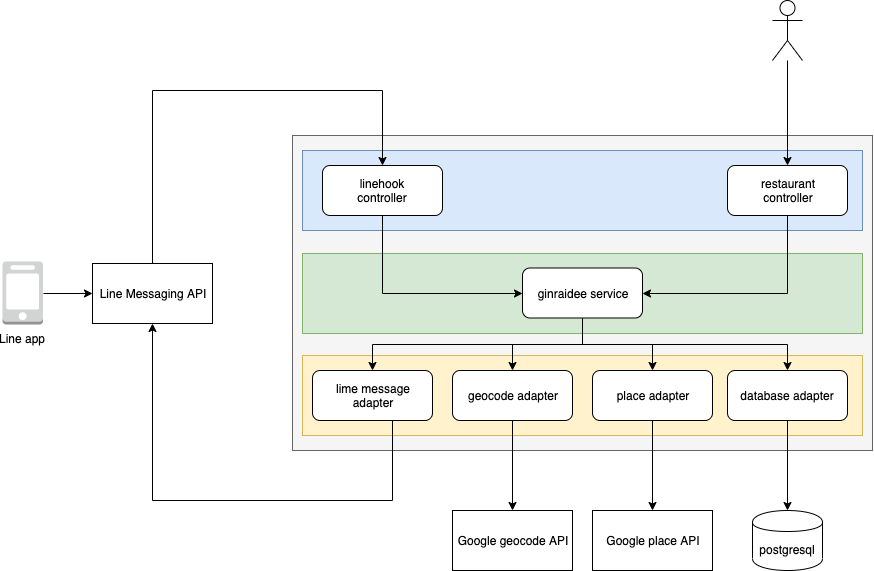

The diagram above was exported from draw.io. Its source (the exported page's mxGraphModel, read from the mxfile embedded in the PNG):
<mxGraphModel dx="1796" dy="1691" grid="1" gridSize="10" guides="1" tooltips="1" connect="1" arrows="1" fold="1" page="1" pageScale="1" pageWidth="850" pageHeight="1100" math="0" shadow="0">
  <root>
    <mxCell id="0" />
    <mxCell id="1" parent="0" />
    <mxCell id="wDH1HnvJ9pLeCBYD5Jqz-4" value="" style="rounded=0;whiteSpace=wrap;html=1;fillColor=#f5f5f5;strokeColor=#666666;fontColor=#333333;" vertex="1" parent="1">
      <mxGeometry x="270" y="115" width="580" height="315" as="geometry" />
    </mxCell>
    <mxCell id="wDH1HnvJ9pLeCBYD5Jqz-6" value="" style="rounded=0;whiteSpace=wrap;html=1;fillColor=#dae8fc;strokeColor=#6c8ebf;" vertex="1" parent="1">
      <mxGeometry x="280" y="130" width="560" height="80" as="geometry" />
    </mxCell>
    <mxCell id="wDH1HnvJ9pLeCBYD5Jqz-7" value="linehook&lt;br&gt;controller" style="rounded=1;whiteSpace=wrap;html=1;" vertex="1" parent="1">
      <mxGeometry x="300" y="145" width="120" height="50" as="geometry" />
    </mxCell>
    <mxCell id="wDH1HnvJ9pLeCBYD5Jqz-8" value="restaurant&lt;br&gt;controller" style="rounded=1;whiteSpace=wrap;html=1;" vertex="1" parent="1">
      <mxGeometry x="705" y="145" width="120" height="50" as="geometry" />
    </mxCell>
    <mxCell id="wDH1HnvJ9pLeCBYD5Jqz-10" value="" style="rounded=0;whiteSpace=wrap;html=1;fillColor=#d5e8d4;strokeColor=#82b366;" vertex="1" parent="1">
      <mxGeometry x="280" y="233" width="560" height="80" as="geometry" />
    </mxCell>
    <mxCell id="wDH1HnvJ9pLeCBYD5Jqz-11" value="ginraidee service" style="rounded=1;whiteSpace=wrap;html=1;" vertex="1" parent="1">
      <mxGeometry x="500" y="247.5" width="120" height="50" as="geometry" />
    </mxCell>
    <mxCell id="wDH1HnvJ9pLeCBYD5Jqz-12" value="" style="rounded=0;whiteSpace=wrap;html=1;fillColor=#fff2cc;strokeColor=#d6b656;" vertex="1" parent="1">
      <mxGeometry x="280" y="335" width="560" height="80" as="geometry" />
    </mxCell>
    <mxCell id="wDH1HnvJ9pLeCBYD5Jqz-25" style="edgeStyle=orthogonalEdgeStyle;rounded=0;orthogonalLoop=1;jettySize=auto;html=1;entryX=0.5;entryY=1;entryDx=0;entryDy=0;exitX=0.5;exitY=1;exitDx=0;exitDy=0;" edge="1" parent="1" source="wDH1HnvJ9pLeCBYD5Jqz-13" target="wDH1HnvJ9pLeCBYD5Jqz-22">
      <mxGeometry relative="1" as="geometry">
        <Array as="points">
          <mxPoint x="370" y="480" />
          <mxPoint x="130" y="480" />
        </Array>
      </mxGeometry>
    </mxCell>
    <mxCell id="wDH1HnvJ9pLeCBYD5Jqz-13" value="lime message&lt;br&gt;adapter" style="rounded=1;whiteSpace=wrap;html=1;" vertex="1" parent="1">
      <mxGeometry x="290" y="350" width="120" height="50" as="geometry" />
    </mxCell>
    <mxCell id="wDH1HnvJ9pLeCBYD5Jqz-37" style="edgeStyle=orthogonalEdgeStyle;rounded=0;orthogonalLoop=1;jettySize=auto;html=1;exitX=0.5;exitY=1;exitDx=0;exitDy=0;" edge="1" parent="1" source="wDH1HnvJ9pLeCBYD5Jqz-14" target="wDH1HnvJ9pLeCBYD5Jqz-28">
      <mxGeometry relative="1" as="geometry" />
    </mxCell>
    <mxCell id="wDH1HnvJ9pLeCBYD5Jqz-14" value="geocode adapter" style="rounded=1;whiteSpace=wrap;html=1;" vertex="1" parent="1">
      <mxGeometry x="430" y="350" width="120" height="50" as="geometry" />
    </mxCell>
    <mxCell id="wDH1HnvJ9pLeCBYD5Jqz-38" style="edgeStyle=orthogonalEdgeStyle;rounded=0;orthogonalLoop=1;jettySize=auto;html=1;exitX=0.5;exitY=1;exitDx=0;exitDy=0;entryX=0.5;entryY=0;entryDx=0;entryDy=0;" edge="1" parent="1" source="wDH1HnvJ9pLeCBYD5Jqz-15" target="wDH1HnvJ9pLeCBYD5Jqz-29">
      <mxGeometry relative="1" as="geometry" />
    </mxCell>
    <mxCell id="wDH1HnvJ9pLeCBYD5Jqz-15" value="place adapter" style="rounded=1;whiteSpace=wrap;html=1;" vertex="1" parent="1">
      <mxGeometry x="570" y="350" width="120" height="50" as="geometry" />
    </mxCell>
    <mxCell id="wDH1HnvJ9pLeCBYD5Jqz-42" style="edgeStyle=orthogonalEdgeStyle;rounded=0;orthogonalLoop=1;jettySize=auto;html=1;exitX=0.5;exitY=0;exitDx=0;exitDy=0;entryX=0.5;entryY=0;entryDx=0;entryDy=0;" edge="1" parent="1" source="wDH1HnvJ9pLeCBYD5Jqz-22" target="wDH1HnvJ9pLeCBYD5Jqz-7">
      <mxGeometry relative="1" as="geometry">
        <Array as="points">
          <mxPoint x="130" y="70" />
          <mxPoint x="360" y="70" />
        </Array>
      </mxGeometry>
    </mxCell>
    <mxCell id="wDH1HnvJ9pLeCBYD5Jqz-22" value="Line Messaging API" style="rounded=0;whiteSpace=wrap;html=1;" vertex="1" parent="1">
      <mxGeometry x="70" y="243" width="120" height="60" as="geometry" />
    </mxCell>
    <mxCell id="wDH1HnvJ9pLeCBYD5Jqz-28" value="Google geocode API" style="rounded=0;whiteSpace=wrap;html=1;" vertex="1" parent="1">
      <mxGeometry x="430" y="490" width="120" height="60" as="geometry" />
    </mxCell>
    <mxCell id="wDH1HnvJ9pLeCBYD5Jqz-29" value="Google place API" style="rounded=0;whiteSpace=wrap;html=1;" vertex="1" parent="1">
      <mxGeometry x="570" y="490" width="120" height="60" as="geometry" />
    </mxCell>
    <mxCell id="wDH1HnvJ9pLeCBYD5Jqz-35" style="edgeStyle=orthogonalEdgeStyle;rounded=0;orthogonalLoop=1;jettySize=auto;html=1;exitX=0.5;exitY=1;exitDx=0;exitDy=0;entryX=0;entryY=0.5;entryDx=0;entryDy=0;" edge="1" parent="1" source="wDH1HnvJ9pLeCBYD5Jqz-7" target="wDH1HnvJ9pLeCBYD5Jqz-11">
      <mxGeometry relative="1" as="geometry" />
    </mxCell>
    <mxCell id="wDH1HnvJ9pLeCBYD5Jqz-36" style="edgeStyle=orthogonalEdgeStyle;rounded=0;orthogonalLoop=1;jettySize=auto;html=1;exitX=0.5;exitY=1;exitDx=0;exitDy=0;entryX=1;entryY=0.5;entryDx=0;entryDy=0;" edge="1" parent="1" source="wDH1HnvJ9pLeCBYD5Jqz-8" target="wDH1HnvJ9pLeCBYD5Jqz-11">
      <mxGeometry relative="1" as="geometry" />
    </mxCell>
    <mxCell id="wDH1HnvJ9pLeCBYD5Jqz-39" style="edgeStyle=orthogonalEdgeStyle;rounded=0;orthogonalLoop=1;jettySize=auto;html=1;exitX=0.5;exitY=1;exitDx=0;exitDy=0;" edge="1" parent="1" source="wDH1HnvJ9pLeCBYD5Jqz-11" target="wDH1HnvJ9pLeCBYD5Jqz-13">
      <mxGeometry relative="1" as="geometry" />
    </mxCell>
    <mxCell id="wDH1HnvJ9pLeCBYD5Jqz-40" style="edgeStyle=orthogonalEdgeStyle;rounded=0;orthogonalLoop=1;jettySize=auto;html=1;exitX=0.5;exitY=1;exitDx=0;exitDy=0;entryX=0.5;entryY=0;entryDx=0;entryDy=0;" edge="1" parent="1" source="wDH1HnvJ9pLeCBYD5Jqz-11" target="wDH1HnvJ9pLeCBYD5Jqz-14">
      <mxGeometry relative="1" as="geometry" />
    </mxCell>
    <mxCell id="wDH1HnvJ9pLeCBYD5Jqz-41" style="edgeStyle=orthogonalEdgeStyle;rounded=0;orthogonalLoop=1;jettySize=auto;html=1;exitX=0.5;exitY=1;exitDx=0;exitDy=0;entryX=0.5;entryY=0;entryDx=0;entryDy=0;" edge="1" parent="1" source="wDH1HnvJ9pLeCBYD5Jqz-11" target="wDH1HnvJ9pLeCBYD5Jqz-15">
      <mxGeometry relative="1" as="geometry" />
    </mxCell>
    <mxCell id="wDH1HnvJ9pLeCBYD5Jqz-46" style="edgeStyle=orthogonalEdgeStyle;rounded=0;orthogonalLoop=1;jettySize=auto;html=1;exitX=1;exitY=0.5;exitDx=0;exitDy=0;exitPerimeter=0;entryX=0;entryY=0.5;entryDx=0;entryDy=0;" edge="1" parent="1" source="wDH1HnvJ9pLeCBYD5Jqz-44" target="wDH1HnvJ9pLeCBYD5Jqz-22">
      <mxGeometry relative="1" as="geometry" />
    </mxCell>
    <mxCell id="wDH1HnvJ9pLeCBYD5Jqz-44" value="Line app" style="outlineConnect=0;dashed=0;verticalLabelPosition=bottom;verticalAlign=top;align=center;html=1;shape=mxgraph.aws3.mobile_client;fillColor=#D2D3D3;gradientColor=none;" vertex="1" parent="1">
      <mxGeometry x="-20" y="241" width="40.5" height="63" as="geometry" />
    </mxCell>
    <mxCell id="wDH1HnvJ9pLeCBYD5Jqz-48" style="edgeStyle=orthogonalEdgeStyle;rounded=0;orthogonalLoop=1;jettySize=auto;html=1;" edge="1" parent="1" source="wDH1HnvJ9pLeCBYD5Jqz-47" target="wDH1HnvJ9pLeCBYD5Jqz-8">
      <mxGeometry relative="1" as="geometry" />
    </mxCell>
    <mxCell id="wDH1HnvJ9pLeCBYD5Jqz-47" value="" style="shape=umlActor;verticalLabelPosition=bottom;labelBackgroundColor=#ffffff;verticalAlign=top;html=1;outlineConnect=0;" vertex="1" parent="1">
      <mxGeometry x="750" y="-20" width="30" height="60" as="geometry" />
    </mxCell>
    <mxCell id="wDH1HnvJ9pLeCBYD5Jqz-53" style="edgeStyle=orthogonalEdgeStyle;rounded=0;orthogonalLoop=1;jettySize=auto;html=1;exitX=0.5;exitY=1;exitDx=0;exitDy=0;entryX=0.5;entryY=0;entryDx=0;entryDy=0;" edge="1" parent="1" source="wDH1HnvJ9pLeCBYD5Jqz-50" target="wDH1HnvJ9pLeCBYD5Jqz-52">
      <mxGeometry relative="1" as="geometry" />
    </mxCell>
    <mxCell id="wDH1HnvJ9pLeCBYD5Jqz-50" value="database adapter" style="rounded=1;whiteSpace=wrap;html=1;" vertex="1" parent="1">
      <mxGeometry x="705" y="350" width="120" height="50" as="geometry" />
    </mxCell>
    <mxCell id="wDH1HnvJ9pLeCBYD5Jqz-51" style="edgeStyle=orthogonalEdgeStyle;rounded=0;orthogonalLoop=1;jettySize=auto;html=1;exitX=0.5;exitY=1;exitDx=0;exitDy=0;" edge="1" parent="1" source="wDH1HnvJ9pLeCBYD5Jqz-11" target="wDH1HnvJ9pLeCBYD5Jqz-50">
      <mxGeometry relative="1" as="geometry" />
    </mxCell>
    <mxCell id="wDH1HnvJ9pLeCBYD5Jqz-52" value="postgresql" style="shape=cylinder;whiteSpace=wrap;html=1;boundedLbl=1;backgroundOutline=1;" vertex="1" parent="1">
      <mxGeometry x="730" y="490" width="70" height="60" as="geometry" />
    </mxCell>
  </root>
</mxGraphModel>